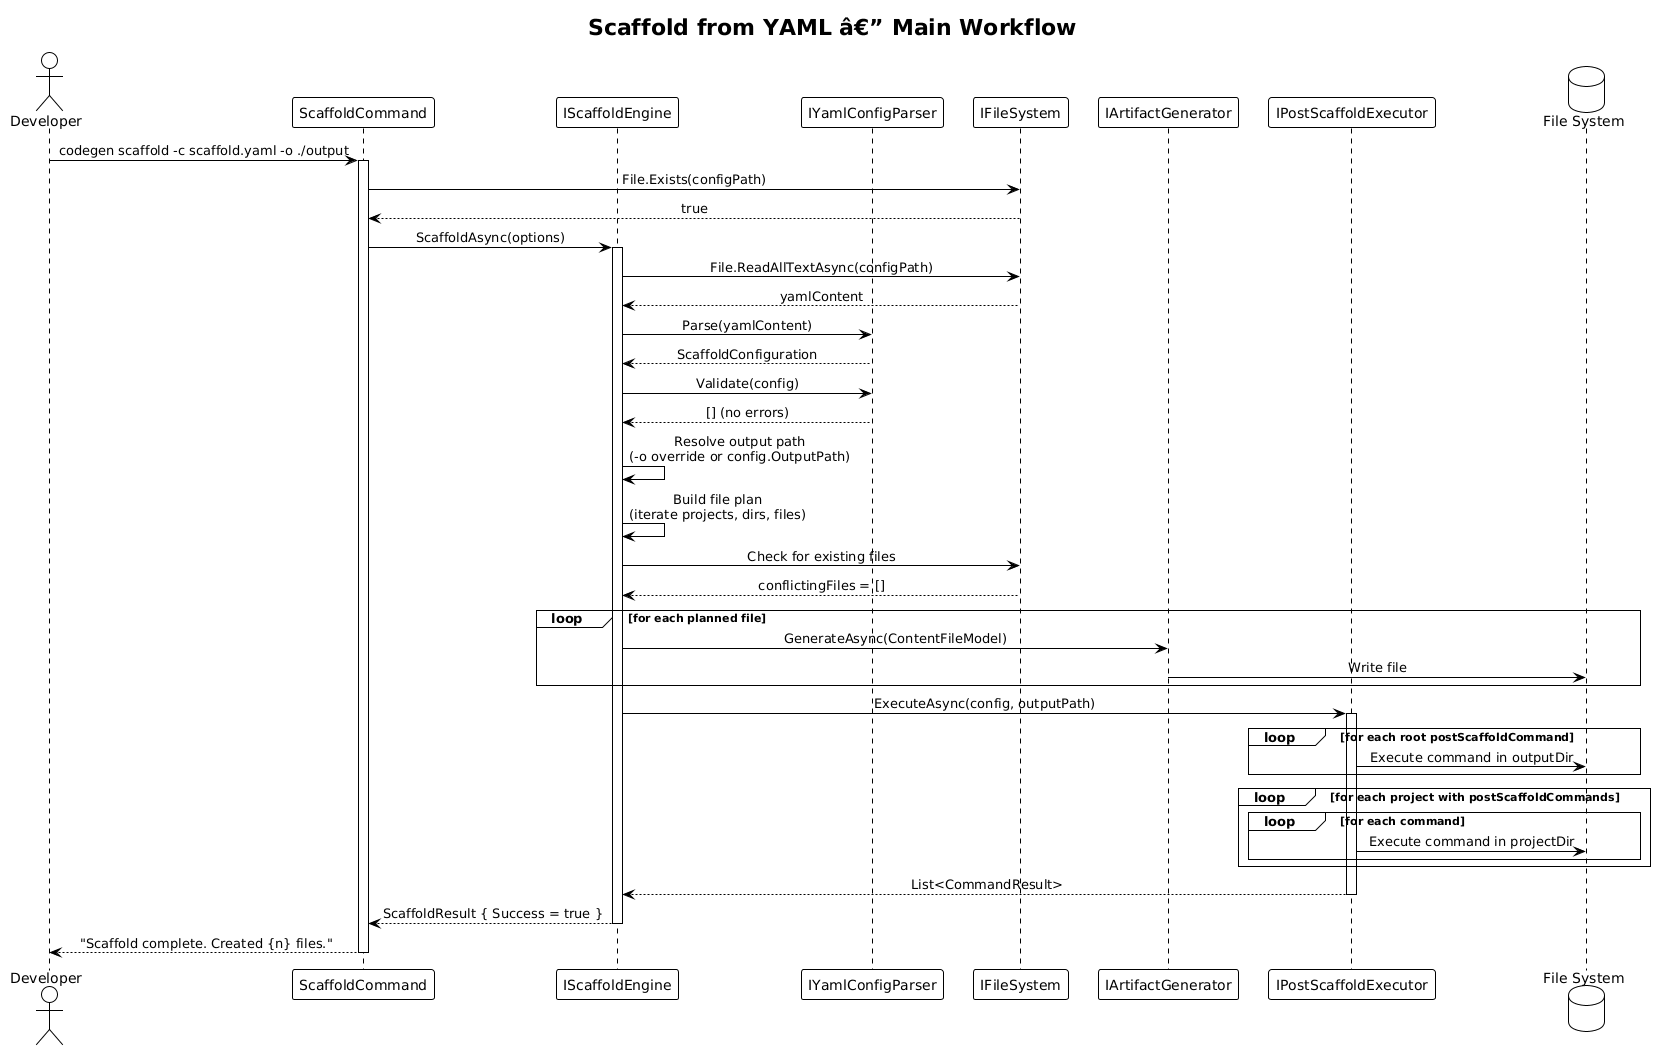

The diagram above was rendered by PlantUML. Its source (embedded in the PNG):
@startuml
!theme plain
skinparam sequenceMessageAlign center

title Scaffold from YAML â€” Main Workflow

actor Developer as dev
participant "ScaffoldCommand" as cmd
participant "IScaffoldEngine" as engine
participant "IYamlConfigParser" as parser
participant "IFileSystem" as fsys
participant "IArtifactGenerator" as artgen
participant "IPostScaffoldExecutor" as postexec
database "File System" as fs

dev -> cmd : codegen scaffold -c scaffold.yaml -o ./output
activate cmd

cmd -> fsys : File.Exists(configPath)
fsys --> cmd : true

cmd -> engine : ScaffoldAsync(options)
activate engine

engine -> fsys : File.ReadAllTextAsync(configPath)
fsys --> engine : yamlContent

engine -> parser : Parse(yamlContent)
parser --> engine : ScaffoldConfiguration

engine -> parser : Validate(config)
parser --> engine : [] (no errors)

engine -> engine : Resolve output path\n(-o override or config.OutputPath)

engine -> engine : Build file plan\n(iterate projects, dirs, files)

engine -> fsys : Check for existing files
fsys --> engine : conflictingFiles = []

loop for each planned file
    engine -> artgen : GenerateAsync(ContentFileModel)
    artgen -> fs : Write file
end

engine -> postexec : ExecuteAsync(config, outputPath)
activate postexec

loop for each root postScaffoldCommand
    postexec -> fs : Execute command in outputDir
end

loop for each project with postScaffoldCommands
    loop for each command
        postexec -> fs : Execute command in projectDir
    end
end

postexec --> engine : List<CommandResult>
deactivate postexec

engine --> cmd : ScaffoldResult { Success = true }
deactivate engine

cmd --> dev : "Scaffold complete. Created {n} files."
deactivate cmd
@enduml